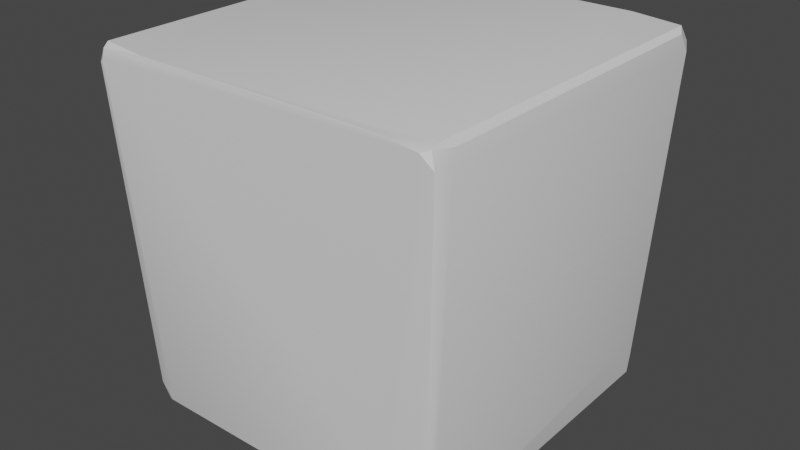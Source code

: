 # Source: roadCube.blend  (saved by Blender 3.3.6; exported with 4.5.12 LTS)
import bpy
from mathutils import Matrix  # noqa: F401  (used for matrix-valued properties, if any)

bpy.ops.wm.read_factory_settings(use_empty=True)
scene = bpy.context.scene
scene.name = 'Scene'

# ---- collections
col_collection = bpy.data.collections.new('Collection'); scene.collection.children.link(col_collection)

# ---- materials (node trees are filled in below, after node groups)
mat_material = bpy.data.materials.new('Material')
mat_material.alpha_threshold = 0.0
mat_material.use_transparent_shadow = False
mat_material.roughness = 0.5
mat_material.line_color = (0.0, 0.0, 0.0, 1.0)

# ---- node groups
ng_auto_smooth = bpy.data.node_groups.new('Auto Smooth', 'GeometryNodeTree')
_s = ng_auto_smooth.interface.new_socket(name='Geometry', in_out='OUTPUT', socket_type='NodeSocketGeometry')
_s = ng_auto_smooth.interface.new_socket(name='Geometry', in_out='INPUT', socket_type='NodeSocketGeometry')
_s = ng_auto_smooth.interface.new_socket(name='Angle', in_out='INPUT', socket_type='NodeSocketFloat')
_s.subtype = 'ANGLE'
_s.min_value = 0.0
_s.max_value = 3.142
ng_auto_smooth.is_modifier = True
_N = ng_auto_smooth.nodes; _L = ng_auto_smooth.links
n0 = _N.new('NodeGroupOutput'); n0.name = 'Group Output'; n0.location = (480, -100)
n1 = _N.new('NodeGroupInput'); n1.name = 'Group Input'; n1.location = (-420, -300)
n2 = _N.new('NodeGroupInput'); n2.name = 'Group Input.001'; n2.location = (-60, -100)
n3 = _N.new('GeometryNodeSetShadeSmooth'); n3.name = 'Set Shade Smooth'; n3.location = (120, -100)
n3.domain = 'EDGE'
n4 = _N.new('GeometryNodeSetShadeSmooth'); n4.name = 'Set Shade Smooth.001'; n4.location = (300, -100)
n5 = _N.new('GeometryNodeInputMeshEdgeAngle'); n5.name = 'Edge Angle'; n5.location = (-420, -220)
n6 = _N.new('GeometryNodeInputEdgeSmooth'); n6.name = 'Is Edge Smooth'; n6.location = (-60, -160)
n7 = _N.new('GeometryNodeInputShadeSmooth'); n7.name = 'Is Face Smooth'; n7.location = (-240, -340)
n8 = _N.new('FunctionNodeBooleanMath'); n8.name = 'Boolean Math'; n8.location = (-60, -220)
n9 = _N.new('FunctionNodeCompare'); n9.name = 'Compare'; n9.location = (-240, -180)
n9.operation = 'LESS_EQUAL'
_L.new(n5.outputs[0], n9.inputs[0])
_L.new(n4.outputs[0], n0.inputs[0])
_L.new(n1.outputs[1], n9.inputs[1])
_L.new(n9.outputs[0], n8.inputs[0])
_L.new(n7.outputs[0], n8.inputs[1])
_L.new(n2.outputs[0], n3.inputs[0])
_L.new(n6.outputs[0], n3.inputs[1])
_L.new(n3.outputs[0], n4.inputs[0])
_L.new(n8.outputs[0], n3.inputs[2])
n0.is_active_output = True

# ---- material node trees
mat_material.use_nodes = True; mat_material.node_tree.nodes.clear()
_N = mat_material.node_tree.nodes; _L = mat_material.node_tree.links
n0 = _N.new('ShaderNodeOutputMaterial'); n0.name = 'Material Output'; n0.location = (300, 300)
n1 = _N.new('ShaderNodeBsdfPrincipled'); n1.name = 'Principled BSDF'; n1.location = (10, 300)
n1.distribution = 'GGX'
n1.subsurface_method = 'RANDOM_WALK_SKIN'
n1.inputs[3].default_value = 1.45
n1.inputs[27].default_value = (0.0, 0.0, 0.0, 1.0)
n1.inputs[28].default_value = 1.0
_L.new(n1.outputs[0], n0.inputs[0])
n0.is_active_output = True

# ---- world
world_world = bpy.data.worlds.new('World'); scene.world = world_world
world_world.use_nodes = True; world_world.node_tree.nodes.clear()
_N = world_world.node_tree.nodes; _L = world_world.node_tree.links
n0 = _N.new('ShaderNodeOutputWorld'); n0.name = 'World Output'; n0.location = (300, 300)
n1 = _N.new('ShaderNodeBackground'); n1.name = 'Background'; n1.location = (10, 300)
n1.inputs[0].default_value = (0.05088, 0.05088, 0.05088, 1.0)
_L.new(n1.outputs[0], n0.inputs[0])
n0.is_active_output = True
world_world.color = (0.05088, 0.05088, 0.05088)
world_world.use_sun_shadow = False
world_world.sun_shadow_jitter_overblur = 0.0

# ---- meshes
me_cube = bpy.data.meshes.new('Cube')
me_cube.from_pydata([(0.6028, 0.6028, 1.167), (1.167, 1.167, -1.167), (0.6028, -0.6028, 1.167), (1.167, -1.167, -1.167), (-0.6028, 0.6028, 1.167), (-1.167, 1.167, -1.167), (-0.6028, -0.6028, 1.167), (-1.167, -1.167, -1.167), (1.167, 1.167, -0.5185), (-1.167, -1.167, -0.5185), (1.167, -1.167, -0.5185), (-1.167, 1.167, -0.5185), (1.065, -1.065, 1.167), (-1.065, -1.065, 1.167), (1.065, 1.065, 1.167), (-1.065, 1.065, 1.167), (0.6028, -0.6028, 0.06241), (-0.6028, -0.6028, 0.06241), (0.6028, 0.6028, 0.06241), (-0.6028, 0.6028, 0.06241), (-1.167, 0.0, -1.167), (1.065, 0.0, 1.167), (-1.065, 0.0, 1.167), (1.167, 0.0, -1.167), (1.167, 0.0, -0.5185), (-1.167, 0.0, -0.5185), (0.6028, 0.0, 1.167), (-0.6028, 0.0, 1.167), (0.6028, 0.0, 0.06241), (-0.6028, 0.0, 0.06241), (-1.065, -1.065, 1.167), (1.065, 1.065, 1.167), (1.065, -1.065, 1.167), (-1.065, 1.065, 1.167), (1.065, 0.0, 1.167), (-1.065, 0.0, 1.167), (1.167, 1.167, -1.167), (1.167, -1.167, -1.167), (-1.167, 1.167, -1.167), (-1.167, -1.167, -1.167), (-1.167, 0.0, -1.167), (1.167, 0.0, -1.167), (1.167, 1.167, -1.167), (1.065, -1.065, 1.167), (1.167, -1.167, -1.167), (1.065, 1.065, 1.167), (1.167, 1.167, -0.5185), (1.167, -1.167, -0.5185), (0.6028, -0.6028, 1.167), (0.6028, 0.6028, 1.167), (0.6028, -0.6028, 0.06241), (0.6028, 0.6028, 0.06241), (0.6028, 0.0, 0.06241), (1.167, 0.0, -1.167), (1.065, 1.065, 1.167), (1.065, -1.065, 1.167), (1.167, -1.167, -1.167), (1.167, 1.167, -1.167), (-1.167, 1.167, -1.167), (-1.065, -1.065, 1.167), (-1.167, -1.167, -0.5185), (-0.6028, -0.6028, 1.167), (-0.6028, -0.6028, 0.06241), (-1.167, 0.0, -1.167), (-1.065, -1.065, 1.167), (-1.167, -1.167, -1.167), (-1.167, -1.167, -1.167), (-1.065, 1.065, 1.167), (-1.167, 1.167, -0.5185), (-0.6028, 0.6028, 1.167), (-0.6028, 0.6028, 0.06241), (-0.6028, 0.0, 0.06241), (-1.065, 1.065, 1.167), (-1.167, 1.167, -1.167), (0.0, -1.167, -1.167), (0.0, 1.065, 1.167), (0.0, 1.167, -0.5185), (0.0, 0.6028, 1.167), (0.0, 0.6028, 0.06241), (0.0, 0.0, 0.06241), (0.0, 1.065, 1.167), (0.0, 1.167, -1.167), (0.0, 1.167, -1.167), (0.0, -1.065, 1.167), (0.0, -1.167, -0.5185), (0.0, -0.6028, 1.167), (0.0, -0.6028, 0.06241), (0.0, 0.0, -1.167), (0.0, -1.065, 1.167), (0.0, -1.167, -1.167)], [], [(27, 6, 17, 29), (64, 59, 13, 30), (35, 22, 15, 33), (53, 23, 3, 44), (34, 21, 12, 32), (54, 45, 14, 31), (57, 46, 8, 36), (41, 24, 10, 37), (40, 25, 11, 38), (65, 60, 9, 39), (61, 6, 13, 59), (26, 2, 12, 21), (27, 4, 15, 22), (49, 0, 14, 45), (71, 29, 17, 62), (48, 2, 16, 50), (69, 4, 19, 70), (26, 0, 18, 28), (2, 26, 28, 16), (70, 19, 29, 71), (6, 27, 22, 13), (0, 26, 21, 14), (39, 9, 25, 40), (36, 8, 24, 41), (31, 14, 21, 34), (42, 1, 23, 53), (30, 13, 22, 35), (4, 27, 29, 19), (9, 30, 35, 25), (8, 31, 34, 24), (46, 54, 31, 8), (24, 34, 32, 10), (25, 35, 33, 11), (60, 64, 30, 9), (1, 36, 41, 23), (7, 39, 40, 20), (66, 65, 39, 7), (20, 40, 38, 5), (23, 41, 37, 3), (42, 57, 36, 1), (82, 81, 57, 42), (3, 37, 56, 44), (10, 32, 55, 47), (76, 80, 54, 46), (82, 42, 53, 87), (18, 51, 52, 28), (0, 49, 51, 18), (85, 48, 50, 86), (28, 52, 50, 16), (77, 49, 45, 75), (2, 48, 43, 12), (37, 10, 47, 56), (81, 76, 46, 57), (80, 75, 45, 54), (87, 53, 44, 74), (32, 12, 43, 55), (20, 63, 66, 7), (33, 15, 67, 72), (38, 11, 68, 73), (4, 69, 67, 15), (6, 61, 62, 17), (5, 58, 63, 20), (11, 33, 72, 68), (5, 38, 73, 58), (74, 89, 65, 66), (84, 88, 64, 60), (78, 70, 71, 79), (77, 69, 70, 78), (79, 71, 62, 86), (85, 61, 59, 83), (89, 84, 60, 65), (88, 83, 59, 64), (55, 43, 83, 88), (56, 47, 84, 89), (48, 85, 83, 43), (52, 79, 86, 50), (49, 77, 78, 51), (51, 78, 79, 52), (47, 55, 88, 84), (44, 56, 89, 74), (63, 87, 74, 66), (72, 67, 75, 80), (73, 68, 76, 81), (69, 77, 75, 67), (61, 85, 86, 62), (58, 82, 87, 63), (68, 72, 80, 76), (58, 73, 81, 82)])
me_cube.polygons.foreach_set('use_smooth', [True] * 88)
_uv = me_cube.uv_layers.new(name='UVMap')
_uv.uv.foreach_set('vector', [0.8208, 0.625, 0.8208, 0.6958, 0.8208, 0.6958, 0.8208, 0.625, 0.625, 1.0, 0.625, 1.01, 0.625, 1.0, 0.625, 1.0, 0.625, 0.125, 0.625, 0.125, 0.625, 0.25, 0.625, 0.25, 0.375, 0.625, 0.375, 0.625, 0.375, 0.75, 0.375, 0.75, 0.625, 0.625, 0.625, 0.625, 0.625, 0.75, 0.625, 0.75, 0.625, 0.5, 0.625, 0.5114, 0.625, 0.5, 0.625, 0.5, 0.375, 0.5, 0.4445, 0.5, 0.4445, 0.5, 0.375, 0.5, 0.375, 0.625, 0.4445, 0.625, 0.4445, 0.75, 0.375, 0.75, 0.375, 0.125, 0.4445, 0.125, 0.4445, 0.25, 0.375, 0.25, 0.375, 1.0, 0.4445, 1.0, 0.4445, 1.0, 0.375, 1.0, 0.8208, 0.6958, 0.8208, 0.6958, 0.875, 0.75, 0.875, 0.75, 0.6792, 0.625, 0.6792, 0.6958, 0.625, 0.75, 0.625, 0.625, 0.8208, 0.625, 0.8208, 0.5542, 0.875, 0.5, 0.875, 0.625, 0.6792, 0.5542, 0.6792, 0.5542, 0.625, 0.5, 0.625, 0.5, 0.8208, 0.625, 0.8208, 0.625, 0.8208, 0.6958, 0.8208, 0.6958, 0.6792, 0.6958, 0.6792, 0.6958, 0.6792, 0.6958, 0.6792, 0.6958, 0.8208, 0.5542, 0.8208, 0.5542, 0.8208, 0.5542, 0.8208, 0.5542, 0.6792, 0.625, 0.6792, 0.5542, 0.6792, 0.5542, 0.6792, 0.625, 0.6792, 0.6958, 0.6792, 0.625, 0.6792, 0.625, 0.6792, 0.6958, 0.8208, 0.5542, 0.8208, 0.5542, 0.8208, 0.625, 0.8208, 0.625, 0.8208, 0.6958, 0.8208, 0.625, 0.875, 0.625, 0.875, 0.75, 0.6792, 0.5542, 0.6792, 0.625, 0.625, 0.625, 0.625, 0.5, 0.375, 0.0, 0.4445, 0.0, 0.4445, 0.125, 0.375, 0.125, 0.375, 0.5, 0.4445, 0.5, 0.4445, 0.625, 0.375, 0.625, 0.625, 0.5, 0.625, 0.5, 0.625, 0.625, 0.625, 0.625, 0.375, 0.5, 0.375, 0.5, 0.375, 0.625, 0.375, 0.625, 0.625, 0.0, 0.625, 0.0, 0.625, 0.125, 0.625, 0.125, 0.8208, 0.5542, 0.8208, 0.625, 0.8208, 0.625, 0.8208, 0.5542, 0.4445, 0.0, 0.625, 0.0, 0.625, 0.125, 0.4445, 0.125, 0.4445, 0.5, 0.625, 0.5, 0.625, 0.625, 0.4445, 0.625, 0.4445, 0.5, 0.625, 0.5, 0.625, 0.5, 0.4445, 0.5, 0.4445, 0.625, 0.625, 0.625, 0.625, 0.75, 0.4445, 0.75, 0.4445, 0.125, 0.625, 0.125, 0.625, 0.25, 0.4445, 0.25, 0.4445, 1.0, 0.625, 1.0, 0.625, 1.0, 0.4445, 1.0, 0.375, 0.5, 0.375, 0.5, 0.375, 0.625, 0.375, 0.625, 0.375, 0.0, 0.375, 0.0, 0.375, 0.125, 0.375, 0.125, 0.375, 1.0, 0.375, 1.0, 0.375, 1.0, 0.375, 1.0, 0.375, 0.125, 0.375, 0.125, 0.375, 0.25, 0.375, 0.25, 0.375, 0.625, 0.375, 0.625, 0.375, 0.75, 0.375, 0.75, 0.375, 0.5, 0.375, 0.5, 0.375, 0.5, 0.375, 0.5, 0.375, 0.375, 0.375, 0.375, 0.375, 0.5, 0.375, 0.5, 0.375, 0.75, 0.375, 0.75, 0.375, 0.75, 0.375, 0.75, 0.4445, 0.75, 0.625, 0.75, 0.625, 0.75, 0.4445, 0.75, 0.4445, 0.375, 0.625, 0.375, 0.625, 0.5, 0.4445, 0.5, 0.25, 0.5, 0.375, 0.5, 0.375, 0.625, 0.25, 0.625, 0.6792, 0.5542, 0.6792, 0.5542, 0.6792, 0.625, 0.6792, 0.625, 0.6792, 0.5542, 0.6792, 0.5542, 0.6792, 0.5542, 0.6792, 0.5542, 0.75, 0.6958, 0.6792, 0.6958, 0.6792, 0.6958, 0.75, 0.6958, 0.6792, 0.625, 0.6792, 0.625, 0.6792, 0.6958, 0.6792, 0.6958, 0.75, 0.5542, 0.6792, 0.5542, 0.625, 0.5, 0.75, 0.5, 0.6792, 0.6958, 0.6792, 0.6958, 0.625, 0.75, 0.625, 0.75, 0.375, 0.75, 0.4445, 0.75, 0.4445, 0.75, 0.375, 0.75, 0.375, 0.375, 0.4445, 0.375, 0.4445, 0.5, 0.375, 0.5, 0.625, 0.375, 0.625, 0.3759, 0.625, 0.5114, 0.625, 0.5, 0.25, 0.625, 0.375, 0.625, 0.375, 0.75, 0.25, 0.75, 0.625, 0.75, 0.625, 0.75, 0.625, 0.7386, 0.625, 0.75, 0.125, 0.625, 0.125, 0.625, 0.125, 0.75, 0.125, 0.75, 0.625, 0.25, 0.625, 0.25, 0.625, 0.2404, 0.625, 0.25, 0.375, 0.25, 0.4445, 0.25, 0.4445, 0.25, 0.375, 0.25, 0.8208, 0.5542, 0.8208, 0.5542, 0.875, 0.5, 0.875, 0.5, 0.8208, 0.6958, 0.8208, 0.6958, 0.8208, 0.6958, 0.8208, 0.6958, 0.125, 0.5, 0.125, 0.5, 0.125, 0.625, 0.125, 0.625, 0.4445, 0.25, 0.625, 0.25, 0.625, 0.25, 0.4445, 0.25, 0.375, 0.25, 0.375, 0.25, 0.375, 0.25, 0.375, 0.25, 0.375, 0.875, 0.375, 0.875, 0.375, 1.0, 0.375, 1.0, 0.4445, 0.875, 0.625, 0.875, 0.625, 1.0, 0.4445, 1.0, 0.75, 0.5542, 0.8208, 0.5542, 0.8208, 0.625, 0.75, 0.625, 0.75, 0.5542, 0.8208, 0.5542, 0.8208, 0.5542, 0.75, 0.5542, 0.75, 0.625, 0.8208, 0.625, 0.8208, 0.6958, 0.75, 0.6958, 0.75, 0.6958, 0.8208, 0.6958, 0.875, 0.75, 0.75, 0.75, 0.375, 0.875, 0.4445, 0.875, 0.4445, 1.0, 0.375, 1.0, 0.625, 0.875, 0.625, 0.8741, 0.625, 1.01, 0.625, 1.0, 0.625, 0.75, 0.625, 0.7386, 0.625, 0.8741, 0.625, 0.875, 0.375, 0.75, 0.4445, 0.75, 0.4445, 0.875, 0.375, 0.875, 0.6792, 0.6958, 0.75, 0.6958, 0.75, 0.75, 0.625, 0.75, 0.6792, 0.625, 0.75, 0.625, 0.75, 0.6958, 0.6792, 0.6958, 0.6792, 0.5542, 0.75, 0.5542, 0.75, 0.5542, 0.6792, 0.5542, 0.6792, 0.5542, 0.75, 0.5542, 0.75, 0.625, 0.6792, 0.625, 0.4445, 0.75, 0.625, 0.75, 0.625, 0.875, 0.4445, 0.875, 0.375, 0.75, 0.375, 0.75, 0.375, 0.875, 0.375, 0.875, 0.125, 0.625, 0.25, 0.625, 0.25, 0.75, 0.125, 0.75, 0.625, 0.25, 0.625, 0.2404, 0.625, 0.3759, 0.625, 0.375, 0.375, 0.25, 0.4445, 0.25, 0.4445, 0.375, 0.375, 0.375, 0.8208, 0.5542, 0.75, 0.5542, 0.75, 0.5, 0.875, 0.5, 0.8208, 0.6958, 0.75, 0.6958, 0.75, 0.6958, 0.8208, 0.6958, 0.125, 0.5, 0.25, 0.5, 0.25, 0.625, 0.125, 0.625, 0.4445, 0.25, 0.625, 0.25, 0.625, 0.375, 0.4445, 0.375, 0.375, 0.25, 0.375, 0.25, 0.375, 0.375, 0.375, 0.375])
me_cube.materials.append(mat_material)
me_cube.use_mirror_vertex_groups = False
me_cube.update()

# ---- objects
ob_cube = bpy.data.objects.new('Cube', me_cube)

# ---- transforms, parenting, visibility, modifiers, constraints
ob_cube.location = (0.0, 0.0, 0.0)
ob_cube.rotation_mode = 'XZY'
ob_cube.rotation_euler = (1.571, 1.571, 1.571)
ob_cube.lock_rotations_4d = False
ob_cube.empty_display_type = 'ARROWS'
ob_cube.lineart.crease_threshold = 0.0
_m = ob_cube.modifiers.new('Subdivision', 'SUBSURF')
_m.levels = 2
_m = ob_cube.modifiers.new('Remesh', 'REMESH')
_m.voxel_size = 0.02
_m.use_smooth_shade = True
_m = ob_cube.modifiers.new('Displace', 'DISPLACE')
_m.strength = 0.06
_m = ob_cube.modifiers.new('Displace.001', 'DISPLACE')
_m.strength = 0.01
_m = ob_cube.modifiers.new('Decimate', 'DECIMATE')
_m.ratio = 0.3
_m.use_collapse_triangulate = True
_m = ob_cube.modifiers.new('Decimate.001', 'DECIMATE')
_m.decimate_type = 'DISSOLVE'
_m.ratio = 0.1
_m.angle_limit = 0.3491
_m = ob_cube.modifiers.new('Bevel', 'BEVEL')
_m.width = 10.0
_m.width_pct = 10.0
_m.angle_limit = 0.3491
_m.offset_type = 'PERCENT'
_m = ob_cube.modifiers.new('Smooth', 'SMOOTH')
_m.iterations = 7
_m = ob_cube.modifiers.new('Decimate.002', 'DECIMATE')
_m.ratio = 0.1
_m = ob_cube.modifiers.new('Auto Smooth', 'NODES')
_m.node_group = ng_auto_smooth
_gi = [s.identifier for s in ng_auto_smooth.interface.items_tree if s.item_type == 'SOCKET' and s.in_out == 'INPUT']
_m[_gi[1]] = 0.3491  # Angle

# ---- collection membership
col_collection.objects.link(ob_cube)

# ---- scene / render settings (as saved in the file)
scene.frame_start = 1; scene.frame_end = 250; scene.frame_set(0)
scene.render.engine = 'BLENDER_EEVEE_NEXT'
scene.cycles.sampling_pattern = 'TABULATED_SOBOL'
scene.cycles.use_light_tree = False
scene.view_settings.view_transform = 'Filmic'
bpy.context.view_layer.update()

# ---- added for rendering (the .blend has no active camera and no usable light): camera, sun
cam_auto = bpy.data.cameras.new('AutoCamera')
cam_auto.lens = 50.0
cam_auto.sensor_width = 36.0
cam_auto.clip_end = 1000.0
ob_auto_camera = bpy.data.objects.new('AutoCamera', cam_auto)
scene.collection.objects.link(ob_auto_camera)
ob_auto_camera.location = (3.79149, -4.55524, 3.02992)
ob_auto_camera.rotation_euler = (1.09748, -7.21219e-08, 0.694738)
scene.camera = ob_auto_camera
light_auto_sun = bpy.data.lights.new('AutoSun', 'SUN')
light_auto_sun.energy = 3.0
light_auto_sun.angle = 0.0523599
ob_auto_sun = bpy.data.objects.new('AutoSun', light_auto_sun)
scene.collection.objects.link(ob_auto_sun)
ob_auto_sun.rotation_euler = (0.872665, 0.174533, 0.523599)
bpy.context.view_layer.update()
